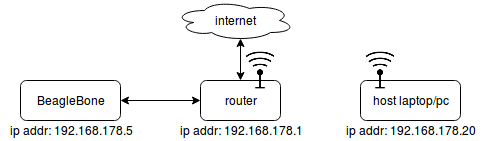

The diagram above was exported from draw.io. Its source (the exported page's mxGraphModel, read from the mxfile embedded in the PNG):
<mxGraphModel dx="811" dy="434" grid="1" gridSize="10" guides="1" tooltips="1" connect="1" arrows="1" fold="1" page="1" pageScale="1" pageWidth="826" pageHeight="1169" background="#ffffff" math="0" shadow="0">
  <root>
    <mxCell id="0" />
    <mxCell id="1" parent="0" />
    <mxCell id="2" value="BeagleBone" style="rounded=1;whiteSpace=wrap;html=1;strokeColor=#000000;fontColor=#000000;align=center;" parent="1" vertex="1">
      <mxGeometry x="100" y="160" width="100" height="40" as="geometry" />
    </mxCell>
    <mxCell id="3" value="host laptop/pc" style="rounded=1;whiteSpace=wrap;html=1;strokeColor=#000000;fontColor=#000000;align=center;" parent="1" vertex="1">
      <mxGeometry x="440" y="160" width="100" height="40" as="geometry" />
    </mxCell>
    <mxCell id="5" value="router" style="rounded=1;whiteSpace=wrap;html=1;strokeColor=#000000;fontColor=#000000;align=center;" parent="1" vertex="1">
      <mxGeometry x="280" y="160" width="80" height="40" as="geometry" />
    </mxCell>
    <mxCell id="7" value="internet" style="ellipse;shape=cloud;whiteSpace=wrap;html=1;strokeColor=#000000;fontColor=#000000;align=center;" parent="1" vertex="1">
      <mxGeometry x="254" y="80" width="120" height="40" as="geometry" />
    </mxCell>
    <mxCell id="8" value="" style="endArrow=classic;startArrow=classic;html=1;fontColor=#000000;entryX=0.55;entryY=0.95;entryPerimeter=0;exitX=0.5;exitY=0;" parent="1" source="5" target="7" edge="1">
      <mxGeometry width="50" height="50" relative="1" as="geometry">
        <mxPoint x="210" y="130" as="sourcePoint" />
        <mxPoint x="260" y="80" as="targetPoint" />
      </mxGeometry>
    </mxCell>
    <mxCell id="9" value="" style="endArrow=classic;startArrow=classic;html=1;fontColor=#000000;entryX=0;entryY=0.5;exitX=1;exitY=0.5;" parent="1" source="2" target="5" edge="1">
      <mxGeometry width="50" height="50" relative="1" as="geometry">
        <mxPoint x="200" y="270" as="sourcePoint" />
        <mxPoint x="240" y="180" as="targetPoint" />
      </mxGeometry>
    </mxCell>
    <mxCell id="11" value="ip addr: 192.168.178.1" style="text;html=1;strokeColor=none;fillColor=none;align=center;verticalAlign=middle;whiteSpace=wrap;fontColor=#000000;" parent="1" vertex="1">
      <mxGeometry x="240" y="200" width="160" height="20" as="geometry" />
    </mxCell>
    <mxCell id="12" value="ip addr: 192.168.178.20" style="text;html=1;strokeColor=none;fillColor=none;align=center;verticalAlign=middle;whiteSpace=wrap;fontColor=#000000;" parent="1" vertex="1">
      <mxGeometry x="410" y="200" width="160" height="20" as="geometry" />
    </mxCell>
    <mxCell id="13" value="ip addr: 192.168.178.5" style="text;html=1;strokeColor=none;fillColor=none;align=center;verticalAlign=middle;whiteSpace=wrap;fontColor=#000000;" parent="1" vertex="1">
      <mxGeometry x="80" y="200" width="140" height="20" as="geometry" />
    </mxCell>
    <mxCell id="15" value="" style="shape=image;html=1;verticalAlign=top;verticalLabelPosition=bottom;labelBackgroundColor=#ffffff;imageAspect=0;aspect=fixed;image=https://cdn1.iconfinder.com/data/icons/computer-hardware-hand-drawn-vol-1/52/signal__device__technology__radar__satellite__antenna__tower-128.png;strokeColor=#000000;fontColor=#000000;align=center;" vertex="1" parent="1">
      <mxGeometry x="440" y="130" width="40" height="40" as="geometry" />
    </mxCell>
    <mxCell id="16" value="" style="shape=image;html=1;verticalAlign=top;verticalLabelPosition=bottom;labelBackgroundColor=#ffffff;imageAspect=0;aspect=fixed;image=https://cdn1.iconfinder.com/data/icons/computer-hardware-hand-drawn-vol-1/52/signal__device__technology__radar__satellite__antenna__tower-128.png;strokeColor=#000000;fontColor=#000000;align=center;" vertex="1" parent="1">
      <mxGeometry x="320" y="130" width="40" height="40" as="geometry" />
    </mxCell>
  </root>
</mxGraphModel>